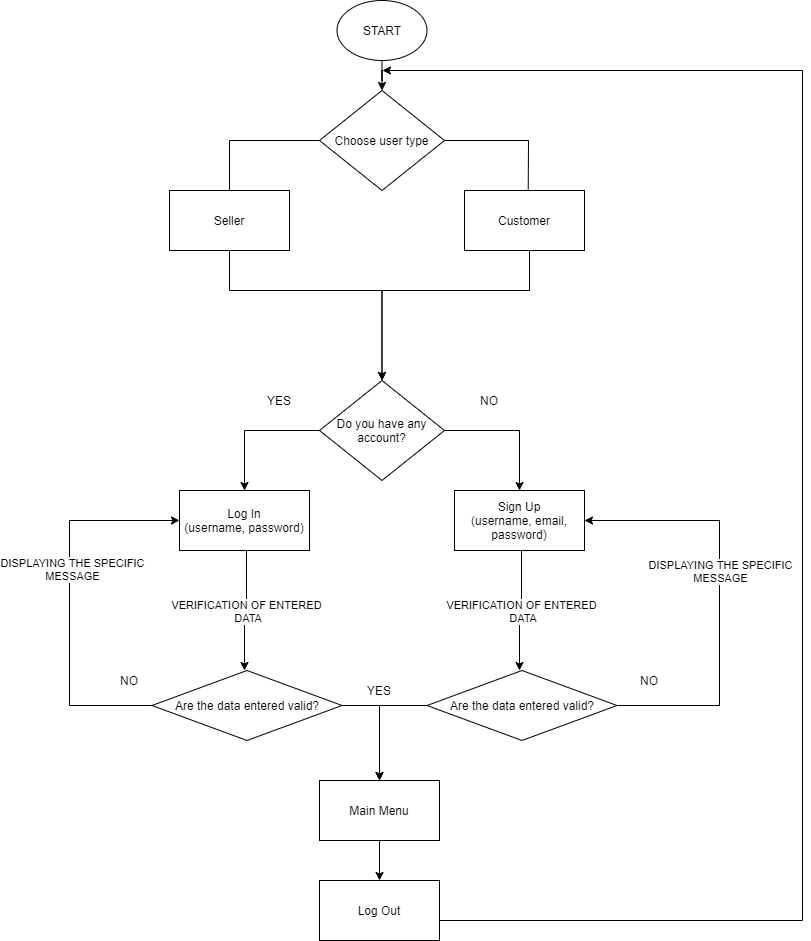

The diagram above was exported from draw.io. Its source (the exported page's mxGraphModel, read from the mxfile embedded in the PNG):
<mxGraphModel dx="1108" dy="607" grid="1" gridSize="10" guides="1" tooltips="1" connect="1" arrows="1" fold="1" page="1" pageScale="1" pageWidth="850" pageHeight="1100" math="0" shadow="0">
  <root>
    <mxCell id="0" />
    <mxCell id="1" parent="0" />
    <mxCell id="21JhsbLO9zO5NQK4Acv7-28" value="" style="edgeStyle=orthogonalEdgeStyle;rounded=0;orthogonalLoop=1;jettySize=auto;html=1;" edge="1" parent="1" source="21JhsbLO9zO5NQK4Acv7-1" target="21JhsbLO9zO5NQK4Acv7-16">
      <mxGeometry relative="1" as="geometry" />
    </mxCell>
    <mxCell id="21JhsbLO9zO5NQK4Acv7-1" value="START" style="ellipse;whiteSpace=wrap;html=1;" vertex="1" parent="1">
      <mxGeometry x="357.5" width="90" height="60" as="geometry" />
    </mxCell>
    <mxCell id="21JhsbLO9zO5NQK4Acv7-7" value="" style="edgeStyle=orthogonalEdgeStyle;rounded=0;orthogonalLoop=1;jettySize=auto;html=1;" edge="1" parent="1" source="21JhsbLO9zO5NQK4Acv7-5" target="21JhsbLO9zO5NQK4Acv7-6">
      <mxGeometry relative="1" as="geometry" />
    </mxCell>
    <mxCell id="21JhsbLO9zO5NQK4Acv7-11" value="" style="edgeStyle=orthogonalEdgeStyle;rounded=0;orthogonalLoop=1;jettySize=auto;html=1;" edge="1" parent="1" source="21JhsbLO9zO5NQK4Acv7-5" target="21JhsbLO9zO5NQK4Acv7-10">
      <mxGeometry relative="1" as="geometry" />
    </mxCell>
    <mxCell id="21JhsbLO9zO5NQK4Acv7-5" value="Do you have any account?" style="rhombus;whiteSpace=wrap;html=1;" vertex="1" parent="1">
      <mxGeometry x="340" y="380" width="125" height="100" as="geometry" />
    </mxCell>
    <mxCell id="21JhsbLO9zO5NQK4Acv7-6" value="Log In&lt;br&gt;(username, password)" style="whiteSpace=wrap;html=1;" vertex="1" parent="1">
      <mxGeometry x="200" y="490" width="130" height="60" as="geometry" />
    </mxCell>
    <mxCell id="21JhsbLO9zO5NQK4Acv7-9" value="YES" style="text;html=1;strokeColor=none;fillColor=none;align=center;verticalAlign=middle;whiteSpace=wrap;rounded=0;" vertex="1" parent="1">
      <mxGeometry x="280" y="390" width="40" height="20" as="geometry" />
    </mxCell>
    <mxCell id="21JhsbLO9zO5NQK4Acv7-33" value="VERIFICATION OF ENTERED&lt;br&gt;&amp;nbsp;DATA" style="edgeStyle=orthogonalEdgeStyle;rounded=0;orthogonalLoop=1;jettySize=auto;html=1;" edge="1" parent="1">
      <mxGeometry relative="1" as="geometry">
        <mxPoint x="540" y="670" as="targetPoint" />
        <mxPoint x="542" y="550" as="sourcePoint" />
        <Array as="points">
          <mxPoint x="542" y="620" />
        </Array>
      </mxGeometry>
    </mxCell>
    <mxCell id="21JhsbLO9zO5NQK4Acv7-10" value="Sign Up&lt;br&gt;(username, email, password)" style="whiteSpace=wrap;html=1;" vertex="1" parent="1">
      <mxGeometry x="475" y="490" width="130" height="60" as="geometry" />
    </mxCell>
    <mxCell id="21JhsbLO9zO5NQK4Acv7-12" value="NO" style="text;html=1;strokeColor=none;fillColor=none;align=center;verticalAlign=middle;whiteSpace=wrap;rounded=0;" vertex="1" parent="1">
      <mxGeometry x="490" y="390" width="40" height="20" as="geometry" />
    </mxCell>
    <mxCell id="21JhsbLO9zO5NQK4Acv7-18" value="" style="edgeStyle=orthogonalEdgeStyle;rounded=0;orthogonalLoop=1;jettySize=auto;html=1;entryX=0.5;entryY=0;entryDx=0;entryDy=0;" edge="1" parent="1" source="21JhsbLO9zO5NQK4Acv7-16" target="21JhsbLO9zO5NQK4Acv7-5">
      <mxGeometry relative="1" as="geometry">
        <mxPoint x="370" y="290" as="targetPoint" />
        <Array as="points">
          <mxPoint x="250" y="140" />
          <mxPoint x="250" y="290" />
          <mxPoint x="402" y="290" />
        </Array>
      </mxGeometry>
    </mxCell>
    <mxCell id="21JhsbLO9zO5NQK4Acv7-21" value="" style="edgeStyle=orthogonalEdgeStyle;rounded=0;orthogonalLoop=1;jettySize=auto;html=1;entryX=0.5;entryY=0;entryDx=0;entryDy=0;" edge="1" parent="1" source="21JhsbLO9zO5NQK4Acv7-30" target="21JhsbLO9zO5NQK4Acv7-5">
      <mxGeometry relative="1" as="geometry">
        <mxPoint x="430" y="290" as="targetPoint" />
        <Array as="points">
          <mxPoint x="550" y="290" />
          <mxPoint x="403" y="290" />
        </Array>
      </mxGeometry>
    </mxCell>
    <mxCell id="21JhsbLO9zO5NQK4Acv7-16" value="Choose user type" style="rhombus;whiteSpace=wrap;html=1;" vertex="1" parent="1">
      <mxGeometry x="340" y="90" width="125" height="100" as="geometry" />
    </mxCell>
    <mxCell id="21JhsbLO9zO5NQK4Acv7-29" value="Seller" style="rounded=0;whiteSpace=wrap;html=1;" vertex="1" parent="1">
      <mxGeometry x="190" y="190" width="120" height="60" as="geometry" />
    </mxCell>
    <mxCell id="21JhsbLO9zO5NQK4Acv7-30" value="Customer" style="rounded=0;whiteSpace=wrap;html=1;" vertex="1" parent="1">
      <mxGeometry x="485" y="190" width="120" height="60" as="geometry" />
    </mxCell>
    <mxCell id="21JhsbLO9zO5NQK4Acv7-32" value="" style="endArrow=none;html=1;exitX=1;exitY=0.5;exitDx=0;exitDy=0;entryX=0.531;entryY=-0.017;entryDx=0;entryDy=0;entryPerimeter=0;rounded=0;" edge="1" parent="1" source="21JhsbLO9zO5NQK4Acv7-16" target="21JhsbLO9zO5NQK4Acv7-30">
      <mxGeometry width="50" height="50" relative="1" as="geometry">
        <mxPoint x="490" y="240" as="sourcePoint" />
        <mxPoint x="540" y="190" as="targetPoint" />
        <Array as="points">
          <mxPoint x="549" y="140" />
        </Array>
      </mxGeometry>
    </mxCell>
    <mxCell id="21JhsbLO9zO5NQK4Acv7-35" style="edgeStyle=orthogonalEdgeStyle;rounded=0;orthogonalLoop=1;jettySize=auto;html=1;entryX=1;entryY=0.5;entryDx=0;entryDy=0;" edge="1" parent="1" source="21JhsbLO9zO5NQK4Acv7-34" target="21JhsbLO9zO5NQK4Acv7-10">
      <mxGeometry relative="1" as="geometry">
        <mxPoint x="729" y="520" as="targetPoint" />
        <Array as="points">
          <mxPoint x="740" y="705" />
          <mxPoint x="740" y="520" />
        </Array>
      </mxGeometry>
    </mxCell>
    <mxCell id="21JhsbLO9zO5NQK4Acv7-41" value="DISPLAYING THE SPECIFIC&lt;br&gt;MESSAGE" style="edgeLabel;html=1;align=center;verticalAlign=middle;resizable=0;points=[];" vertex="1" connectable="0" parent="21JhsbLO9zO5NQK4Acv7-35">
      <mxGeometry x="0.0172" relative="1" as="geometry">
        <mxPoint y="-22.31" as="offset" />
      </mxGeometry>
    </mxCell>
    <mxCell id="21JhsbLO9zO5NQK4Acv7-44" value="" style="edgeStyle=orthogonalEdgeStyle;rounded=0;orthogonalLoop=1;jettySize=auto;html=1;" edge="1" parent="1" source="21JhsbLO9zO5NQK4Acv7-34">
      <mxGeometry relative="1" as="geometry">
        <mxPoint x="400" y="780" as="targetPoint" />
      </mxGeometry>
    </mxCell>
    <mxCell id="21JhsbLO9zO5NQK4Acv7-34" value="Are the data entered valid?" style="rhombus;whiteSpace=wrap;html=1;" vertex="1" parent="1">
      <mxGeometry x="447.5" y="670" width="190" height="70" as="geometry" />
    </mxCell>
    <mxCell id="21JhsbLO9zO5NQK4Acv7-36" value="NO" style="text;html=1;strokeColor=none;fillColor=none;align=center;verticalAlign=middle;whiteSpace=wrap;rounded=0;" vertex="1" parent="1">
      <mxGeometry x="650" y="670" width="40" height="20" as="geometry" />
    </mxCell>
    <mxCell id="21JhsbLO9zO5NQK4Acv7-37" value="VERIFICATION OF ENTERED&lt;br&gt;&amp;nbsp;DATA" style="edgeStyle=orthogonalEdgeStyle;rounded=0;orthogonalLoop=1;jettySize=auto;html=1;" edge="1" parent="1">
      <mxGeometry relative="1" as="geometry">
        <mxPoint x="265" y="670" as="targetPoint" />
        <mxPoint x="267" y="550" as="sourcePoint" />
        <Array as="points">
          <mxPoint x="267" y="620" />
        </Array>
      </mxGeometry>
    </mxCell>
    <mxCell id="21JhsbLO9zO5NQK4Acv7-38" style="edgeStyle=orthogonalEdgeStyle;rounded=0;orthogonalLoop=1;jettySize=auto;html=1;" edge="1" parent="1" source="21JhsbLO9zO5NQK4Acv7-39">
      <mxGeometry relative="1" as="geometry">
        <mxPoint x="200" y="520" as="targetPoint" />
        <Array as="points">
          <mxPoint x="90" y="705" />
          <mxPoint x="90" y="520" />
        </Array>
      </mxGeometry>
    </mxCell>
    <mxCell id="21JhsbLO9zO5NQK4Acv7-42" value="DISPLAYING THE SPECIFIC&lt;br&gt;MESSAGE" style="edgeLabel;html=1;align=center;verticalAlign=middle;resizable=0;points=[];" vertex="1" connectable="0" parent="21JhsbLO9zO5NQK4Acv7-38">
      <mxGeometry x="0.1609" y="-2" relative="1" as="geometry">
        <mxPoint as="offset" />
      </mxGeometry>
    </mxCell>
    <mxCell id="21JhsbLO9zO5NQK4Acv7-43" value="" style="edgeStyle=orthogonalEdgeStyle;rounded=0;orthogonalLoop=1;jettySize=auto;html=1;" edge="1" parent="1" source="21JhsbLO9zO5NQK4Acv7-39">
      <mxGeometry relative="1" as="geometry">
        <mxPoint x="400" y="780" as="targetPoint" />
        <Array as="points">
          <mxPoint x="400" y="705" />
        </Array>
      </mxGeometry>
    </mxCell>
    <mxCell id="21JhsbLO9zO5NQK4Acv7-39" value="Are the data entered valid?" style="rhombus;whiteSpace=wrap;html=1;" vertex="1" parent="1">
      <mxGeometry x="172.5" y="670" width="190" height="70" as="geometry" />
    </mxCell>
    <mxCell id="21JhsbLO9zO5NQK4Acv7-40" value="NO" style="text;html=1;strokeColor=none;fillColor=none;align=center;verticalAlign=middle;whiteSpace=wrap;rounded=0;" vertex="1" parent="1">
      <mxGeometry x="130" y="670" width="40" height="20" as="geometry" />
    </mxCell>
    <mxCell id="21JhsbLO9zO5NQK4Acv7-45" value="YES" style="text;html=1;strokeColor=none;fillColor=none;align=center;verticalAlign=middle;whiteSpace=wrap;rounded=0;" vertex="1" parent="1">
      <mxGeometry x="380" y="680" width="40" height="20" as="geometry" />
    </mxCell>
    <mxCell id="21JhsbLO9zO5NQK4Acv7-48" value="" style="edgeStyle=orthogonalEdgeStyle;rounded=0;orthogonalLoop=1;jettySize=auto;html=1;" edge="1" parent="1" source="21JhsbLO9zO5NQK4Acv7-46" target="21JhsbLO9zO5NQK4Acv7-47">
      <mxGeometry relative="1" as="geometry" />
    </mxCell>
    <mxCell id="21JhsbLO9zO5NQK4Acv7-46" value="Main Menu" style="rounded=0;whiteSpace=wrap;html=1;" vertex="1" parent="1">
      <mxGeometry x="340" y="780" width="120" height="60" as="geometry" />
    </mxCell>
    <mxCell id="21JhsbLO9zO5NQK4Acv7-49" style="edgeStyle=orthogonalEdgeStyle;rounded=0;orthogonalLoop=1;jettySize=auto;html=1;" edge="1" parent="1" source="21JhsbLO9zO5NQK4Acv7-47">
      <mxGeometry relative="1" as="geometry">
        <mxPoint x="403" y="70" as="targetPoint" />
        <mxPoint x="453" y="920" as="sourcePoint" />
        <Array as="points">
          <mxPoint x="823" y="920" />
          <mxPoint x="823" y="70" />
        </Array>
      </mxGeometry>
    </mxCell>
    <mxCell id="21JhsbLO9zO5NQK4Acv7-47" value="Log Out" style="whiteSpace=wrap;html=1;rounded=0;" vertex="1" parent="1">
      <mxGeometry x="340" y="880" width="120" height="60" as="geometry" />
    </mxCell>
  </root>
</mxGraphModel>